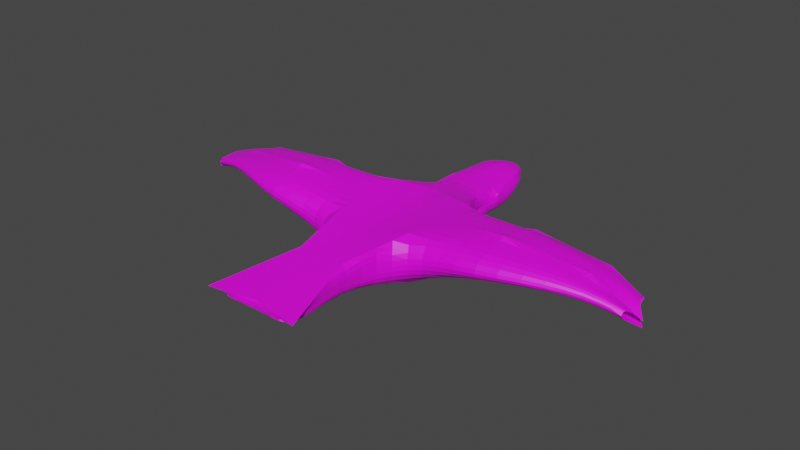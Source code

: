 # Source: Bird_Object.blend  (saved by Blender 2.81.16; exported with 4.5.12 LTS)
import bpy
from mathutils import Matrix  # noqa: F401  (used for matrix-valued properties, if any)

bpy.ops.wm.read_factory_settings(use_empty=True)
scene = bpy.context.scene
scene.name = 'Scene'

# ---- collections
col_collection = bpy.data.collections.new('Collection'); scene.collection.children.link(col_collection)

# ---- images (referenced by path relative to the original .blend; pixels are not part of the script)
import os
ASSET_DIR = os.environ.get("B2B_ASSET_DIR", "")  # directory of the original .blend (textures are referenced by path, not embedded)
HERE = os.path.dirname(os.path.abspath(__file__))  # packed textures are extracted next to this script under _unpacked/

def load_image(name, relpath, width, height, colorspace="sRGB"):
    """Load a texture the original file referenced (path relative to the .blend, or extracted next to this script)."""
    p = next((c for c in (os.path.join(HERE, relpath), os.path.join(ASSET_DIR, relpath)) if relpath and os.path.exists(c)), "")
    if p:
        img = bpy.data.images.load(p, check_existing=True)
        img.name = name
    else:  # same state as the original file: an image datablock whose file is absent (Cycles renders it pink)
        img = bpy.data.images.new(name, width, height)
        img.source = "FILE"
        img.filepath = "//" + (relpath or name)
    img.colorspace_settings.name = colorspace
    return img
img_material_001_base_color = load_image('Material.001 Base Color', 'Bird_Color.png', 1024, 1024, 'sRGB')

# ---- materials (node trees are filled in below, after node groups)
mat_material_001 = bpy.data.materials.new('Material.001')
mat_material_001.use_transparent_shadow = False

# ---- material node trees
mat_material_001.use_nodes = True; mat_material_001.node_tree.nodes.clear()
_N = mat_material_001.node_tree.nodes; _L = mat_material_001.node_tree.links
n0 = _N.new('ShaderNodeOutputMaterial'); n0.name = 'Material Output'; n0.location = (300, 300)
n1 = _N.new('ShaderNodeBsdfPrincipled'); n1.name = 'Principled BSDF'; n1.location = (10, 300)
n1.distribution = 'GGX'
n1.subsurface_method = 'BURLEY'
n1.inputs[3].default_value = 1.45
n1.inputs[27].default_value = (0.0, 0.0, 0.0, 1.0)
n1.inputs[28].default_value = 1.0
n2 = _N.new('ShaderNodeTexImage'); n2.name = 'Image Texture'; n2.location = (-280, 280)
n2.image = img_material_001_base_color
_L.new(n1.outputs[0], n0.inputs[0])
_L.new(n2.outputs[0], n1.inputs[0])
n0.is_active_output = True

# ---- world
world_world = bpy.data.worlds.new('World'); scene.world = world_world
world_world.use_nodes = True; world_world.node_tree.nodes.clear()
_N = world_world.node_tree.nodes; _L = world_world.node_tree.links
n0 = _N.new('ShaderNodeOutputWorld'); n0.name = 'World Output'; n0.location = (300, 300)
n1 = _N.new('ShaderNodeBackground'); n1.name = 'Background'; n1.location = (10, 300)
n1.inputs[0].default_value = (0.05088, 0.05088, 0.05088, 1.0)
_L.new(n1.outputs[0], n0.inputs[0])
n0.is_active_output = True
world_world.color = (0.05088, 0.05088, 0.05088)
world_world.use_sun_shadow = False
world_world.sun_shadow_jitter_overblur = 0.0

# ---- meshes
me_cube_005 = bpy.data.meshes.new('Cube.005')
me_cube_005.from_pydata([(-0.9959, -1.0, -0.9695), (-0.9959, -1.0, 0.2799), (-0.9959, 1.0, -0.9695), (-0.9959, 1.0, 0.2799), (-0.9959, 0.0, -0.9695), (-0.9959, -1.0, -0.4154), (-0.9959, 0.0, 0.2799), (-0.9959, 1.0, -0.4154), (-2.988, -1.046, -0.1355), (-2.988, -1.046, 0.5755), (-2.988, 0.5783, -0.1355), (-2.988, 0.5783, 0.5755), (-2.988, -0.2339, -0.1355), (-2.988, -1.784, 0.22), (-2.988, -0.2339, 0.5755), (-2.988, 1.031, 0.22), (-4.981, -0.3593, -0.1376), (-4.981, -0.3593, 0.2497), (-4.981, 0.5218, -0.1376), (-4.981, 0.5218, 0.2497), (-4.981, 0.08127, -0.1376), (-4.981, -0.5941, 0.05603), (-4.981, 0.08127, 0.2497), (-4.981, 0.9327, 0.05603), (-5.955, -0.2002, -0.368), (-5.955, -0.2002, -0.07336), (-5.955, 0.3457, -0.368), (-5.955, 0.3457, -0.07336), (-6.309, -0.03797, -0.4921), (-5.955, -0.3184, -0.2207), (-6.309, -0.03797, -0.3388), (-5.955, 0.6276, -0.2207), (-6.309, -0.03727, -0.4154), (-0.6565, 2.033, -0.7485), (-0.6565, 2.033, -0.08232), (-0.6565, 2.033, -0.4154), (-0.597, 2.724, -0.7869), (-0.597, 2.724, -0.04389), (-0.7865, 2.724, -0.4154), (-0.7865, 2.724, -0.6012), (-0.5881, 3.507, -0.6551), (-0.7865, 2.724, -0.2297), (-0.5881, 3.507, -0.03978), (-0.7776, 3.507, -0.4154), (-0.004942, 4.386, -0.3802), (-0.004942, 4.386, -0.04533), (-0.4955, 4.177, -0.3802), (-0.4955, 4.177, -0.04533), (-0.4955, 4.177, -0.2128), (0.00545, 4.827, -0.4154), (-0.6031, -2.742, -0.6075), (-0.6031, -2.742, 0.1227), (-0.6031, -2.742, -0.2424), (-1.235, -4.895, -0.346), (-1.235, -4.895, -0.1388), (-1.235, -4.895, -0.2424), (0.9959, -1.0, -0.9695), (0.9959, -1.0, 0.2799), (0.9959, 1.0, -0.9695), (0.9959, 1.0, 0.2799), (0.9959, 0.0, -0.9695), (0.9959, -1.0, -0.4154), (0.9959, 0.0, 0.2799), (0.9959, 1.0, -0.4154), (0.0, 1.373, -0.9695), (0.0, 1.373, 0.1386), (0.0, -1.963, -0.9695), (0.0, -1.963, 0.1386), (0.0, 0.0, 0.1386), (0.0, 0.0, -0.9695), (2.988, -1.046, -0.1355), (2.988, -1.046, 0.5755), (2.988, 0.5783, -0.1355), (2.988, 0.5783, 0.5755), (2.988, -0.2339, -0.1355), (2.988, -1.784, 0.22), (2.988, -0.2339, 0.5755), (2.988, 1.031, 0.22), (4.981, -0.3593, -0.1376), (4.981, -0.3593, 0.2497), (4.981, 0.5218, -0.1376), (4.981, 0.5218, 0.2497), (4.981, 0.08127, -0.1376), (4.981, -0.5941, 0.05603), (4.981, 0.08127, 0.2497), (4.981, 0.9327, 0.05603), (5.955, -0.2002, -0.368), (5.955, -0.2002, -0.07336), (5.955, 0.3457, -0.368), (5.955, 0.3457, -0.07336), (6.309, -0.03797, -0.4921), (5.955, -0.3184, -0.2207), (6.309, -0.03797, -0.3388), (5.955, 0.6276, -0.2207), (6.309, -0.03727, -0.4154), (0.6565, 2.033, -0.7485), (0.6565, 2.033, -0.08232), (0.6565, 2.033, -0.4154), (0.0, 2.45, -0.7485), (0.0, 2.45, -0.08232), (0.597, 2.724, -0.7869), (0.597, 2.724, -0.04389), (0.7865, 2.724, -0.4154), (0.0, 3.397, -0.7869), (0.0, 3.397, 0.09203), (0.7865, 2.724, -0.6012), (0.5881, 3.507, -0.6551), (0.7865, 2.724, -0.2297), (0.5881, 3.507, -0.03978), (0.7776, 3.507, -0.4154), (0.004942, 4.386, -0.3802), (0.004942, 4.386, -0.04533), (0.4955, 4.177, -0.3802), (0.4955, 4.177, -0.04533), (0.4955, 4.177, -0.2128), (-0.00545, 4.827, -0.4154), (0.6031, -2.742, -0.6075), (0.6031, -2.742, 0.1227), (0.6031, -2.742, -0.2424), (0.0, -3.013, -0.6075), (0.0, -3.013, 0.1227), (1.235, -4.895, -0.346), (1.235, -4.895, -0.1388), (1.235, -4.895, -0.2424), (0.0, -4.704, -0.3911), (0.0, -4.704, -0.09374), (0.0, -4.704, -0.2424)], [(32, 31), (29, 32), (32, 28), (30, 32), (94, 93), (91, 94), (94, 90), (92, 94)], [(68, 6, 1, 67), (65, 3, 6, 68), (4, 69, 66, 0), (2, 64, 69, 4), (3, 7, 15, 11), (4, 2, 10, 12), (2, 7, 15, 10), (0, 4, 12, 8), (5, 0, 8, 13), (1, 5, 13, 9), (6, 1, 9, 14), (6, 3, 11, 14), (13, 8, 16, 21), (14, 11, 19, 22), (14, 9, 17, 22), (10, 15, 23, 18), (8, 12, 20, 16), (11, 15, 23, 19), (12, 10, 18, 20), (9, 13, 21, 17), (17, 21, 29, 25), (21, 16, 24, 29), (22, 19, 27, 30), (22, 17, 25, 30), (18, 23, 31, 26), (16, 20, 28, 24), (19, 23, 31, 27), (20, 18, 26, 28), (7, 2, 33, 35), (65, 3, 34, 99), (2, 64, 98, 33), (7, 3, 34, 35), (35, 34, 37, 41, 38), (35, 33, 36, 39, 38), (99, 34, 37, 42, 104), (33, 98, 103, 40, 36), (40, 103, 44, 46), (104, 42, 47, 45), (46, 44, 49), (45, 47, 49), (0, 5, 52, 50), (67, 1, 51, 120), (5, 1, 51, 52), (66, 0, 50, 119), (119, 50, 53, 124), (120, 51, 54, 125), (50, 52, 55, 53), (52, 51, 54, 55), (38, 43, 41), (41, 43, 42), (37, 41, 42), (48, 49, 47), (42, 43, 48), (47, 42, 48), (39, 36, 40), (40, 43, 39), (46, 43, 40), (43, 38, 39), (46, 49, 48), (48, 43, 46), (53, 126, 124), (55, 126, 53), (54, 126, 55), (54, 125, 126), (68, 67, 57, 62), (65, 68, 62, 59), (60, 56, 66, 69), (58, 60, 69, 64), (59, 73, 77, 63), (60, 74, 72, 58), (58, 72, 77, 63), (56, 70, 74, 60), (61, 75, 70, 56), (57, 71, 75, 61), (62, 76, 71, 57), (62, 76, 73, 59), (75, 83, 78, 70), (76, 84, 81, 73), (76, 84, 79, 71), (72, 80, 85, 77), (70, 78, 82, 74), (73, 81, 85, 77), (74, 82, 80, 72), (71, 79, 83, 75), (79, 87, 91, 83), (83, 91, 86, 78), (84, 92, 89, 81), (84, 92, 87, 79), (80, 88, 93, 85), (78, 86, 90, 82), (81, 89, 93, 85), (82, 90, 88, 80), (63, 97, 95, 58), (65, 99, 96, 59), (58, 95, 98, 64), (63, 97, 96, 59), (97, 102, 107, 101, 96), (97, 102, 105, 100, 95), (99, 104, 108, 101, 96), (95, 100, 106, 103, 98), (106, 112, 110, 103), (104, 111, 113, 108), (112, 115, 110), (111, 115, 113), (56, 116, 118, 61), (67, 120, 117, 57), (61, 118, 117, 57), (66, 119, 116, 56), (119, 124, 121, 116), (120, 125, 122, 117), (116, 121, 123, 118), (118, 123, 122, 117), (102, 107, 109), (107, 108, 109), (101, 108, 107), (114, 113, 115), (108, 114, 109), (113, 114, 108), (105, 106, 100), (106, 105, 109), (112, 106, 109), (109, 105, 102), (112, 114, 115), (114, 112, 109), (121, 124, 126), (123, 121, 126), (122, 123, 126), (122, 126, 125)])
_uv = me_cube_005.uv_layers.new(name='UVMap')
_uv.uv.foreach_set('vector', [0.75, 0.625, 0.875, 0.625, 0.875, 0.75, 0.75, 0.75, 0.75, 0.5, 0.875, 0.5, 0.875, 0.625, 0.75, 0.625, 0.125, 0.625, 0.25, 0.625, 0.25, 0.75, 0.125, 0.75, 0.125, 0.5, 0.25, 0.5, 0.25, 0.625, 0.125, 0.625, 0.625, 0.25, 0.5, 0.25, 0.5, 0.25, 0.625, 0.25, 0.125, 0.625, 0.125, 0.5, 0.125, 0.5, 0.125, 0.625, 0.375, 0.25, 0.5, 0.25, 0.5, 0.25, 0.375, 0.25, 0.125, 0.75, 0.125, 0.625, 0.125, 0.625, 0.125, 0.75, 0.5, 1.0, 0.375, 1.0, 0.375, 1.0, 0.5, 1.0, 0.625, 1.0, 0.5, 1.0, 0.5, 1.0, 0.625, 1.0, 0.875, 0.625, 0.875, 0.75, 0.875, 0.75, 0.875, 0.625, 0.625, 0.125, 0.625, 0.25, 0.625, 0.25, 0.625, 0.125, 0.5, 1.0, 0.375, 1.0, 0.375, 1.0, 0.5, 1.0, 0.625, 0.125, 0.625, 0.25, 0.625, 0.25, 0.625, 0.125, 0.875, 0.625, 0.875, 0.75, 0.875, 0.75, 0.875, 0.625, 0.375, 0.25, 0.5, 0.25, 0.5, 0.25, 0.375, 0.25, 0.125, 0.75, 0.125, 0.625, 0.125, 0.625, 0.125, 0.75, 0.625, 0.25, 0.5, 0.25, 0.5, 0.25, 0.625, 0.25, 0.125, 0.625, 0.125, 0.5, 0.125, 0.5, 0.125, 0.625, 0.625, 1.0, 0.5, 1.0, 0.5, 1.0, 0.625, 1.0, 0.625, 1.0, 0.5, 1.0, 0.5, 1.0, 0.625, 1.0, 0.5, 1.0, 0.375, 1.0, 0.375, 1.0, 0.5, 1.0, 0.625, 0.125, 0.625, 0.25, 0.625, 0.25, 0.625, 0.125, 0.875, 0.625, 0.875, 0.75, 0.875, 0.75, 0.875, 0.625, 0.375, 0.25, 0.5, 0.25, 0.5, 0.25, 0.375, 0.25, 0.125, 0.75, 0.125, 0.625, 0.125, 0.625, 0.125, 0.75, 0.625, 0.25, 0.5, 0.25, 0.5, 0.25, 0.625, 0.25, 0.125, 0.625, 0.125, 0.5, 0.125, 0.5, 0.125, 0.625, 0.5, 0.25, 0.375, 0.25, 0.375, 0.25, 0.5, 0.25, 0.75, 0.5, 0.875, 0.5, 0.875, 0.5, 0.75, 0.5, 0.125, 0.5, 0.25, 0.5, 0.25, 0.5, 0.125, 0.5, 0.5, 0.25, 0.625, 0.25, 0.625, 0.25, 0.5, 0.25, 0.5, 0.25, 0.625, 0.25, 0.625, 0.25, 0.5625, 0.25, 0.5, 0.25, 0.5, 0.25, 0.375, 0.25, 0.375, 0.25, 0.4375, 0.25, 0.5, 0.25, 0.75, 0.5, 0.875, 0.5, 0.875, 0.5, 0.8125, 0.5, 0.75, 0.5, 0.125, 0.5, 0.25, 0.5, 0.25, 0.5, 0.1875, 0.5, 0.125, 0.5, 0.1875, 0.5, 0.25, 0.5, 0.25, 0.5, 0.1875, 0.5, 0.75, 0.5, 0.8125, 0.5, 0.8125, 0.5, 0.75, 0.5, 0.1875, 0.5, 0.25, 0.5, 0.1875, 0.5, 0.75, 0.5, 0.8125, 0.5, 0.75, 0.5, 0.375, 1.0, 0.5, 1.0, 0.5, 1.0, 0.375, 1.0, 0.625, 0.875, 0.625, 1.0, 0.625, 1.0, 0.625, 0.875, 0.5, 1.0, 0.625, 1.0, 0.625, 1.0, 0.5, 1.0, 0.25, 0.75, 0.125, 0.75, 0.125, 0.75, 0.25, 0.75, 0.25, 0.75, 0.125, 0.75, 0.125, 0.75, 0.25, 0.75, 0.625, 0.875, 0.625, 1.0, 0.625, 1.0, 0.625, 0.875, 0.375, 1.0, 0.5, 1.0, 0.5, 1.0, 0.375, 1.0, 0.5, 1.0, 0.625, 1.0, 0.625, 1.0, 0.5, 1.0, 0.0, 0.0, 0.0, 0.0, 0.0, 0.0, 0.0, 0.0, 0.0, 0.0, 0.0, 0.0, 0.0, 0.0, 0.0, 0.0, 0.0, 0.0, 0.0, 0.0, 0.0, 0.0, 0.0, 0.0, 0.0, 0.0, 0.0, 0.0, 0.0, 0.0, 0.0, 0.0, 0.0, 0.0, 0.0, 0.0, 0.0, 0.0, 0.0, 0.0, 0.0, 0.0, 0.0, 0.0, 0.0, 0.0, 0.0, 0.0, 0.0, 0.0, 0.0, 0.0, 0.0, 0.0, 0.0, 0.0, 0.0, 0.0, 0.0, 0.0, 0.0, 0.0, 0.0, 0.0, 0.0, 0.0, 0.0, 0.0, 0.0, 0.0, 0.0, 0.0, 0.0, 0.0, 0.0, 0.0, 0.0, 0.0, 0.0, 0.0, 0.0, 0.0, 0.0, 0.0, 0.0, 0.0, 0.0, 0.0, 0.0, 0.0, 0.0, 0.0, 0.0, 0.0, 0.0, 0.0, 0.75, 0.625, 0.75, 0.75, 0.875, 0.75, 0.875, 0.625, 0.75, 0.5, 0.75, 0.625, 0.875, 0.625, 0.875, 0.5, 0.125, 0.625, 0.125, 0.75, 0.25, 0.75, 0.25, 0.625, 0.125, 0.5, 0.125, 0.625, 0.25, 0.625, 0.25, 0.5, 0.625, 0.25, 0.625, 0.25, 0.5, 0.25, 0.5, 0.25, 0.125, 0.625, 0.125, 0.625, 0.125, 0.5, 0.125, 0.5, 0.375, 0.25, 0.375, 0.25, 0.5, 0.25, 0.5, 0.25, 0.125, 0.75, 0.125, 0.75, 0.125, 0.625, 0.125, 0.625, 0.5, 1.0, 0.5, 1.0, 0.375, 1.0, 0.375, 1.0, 0.625, 1.0, 0.625, 1.0, 0.5, 1.0, 0.5, 1.0, 0.875, 0.625, 0.875, 0.625, 0.875, 0.75, 0.875, 0.75, 0.625, 0.125, 0.625, 0.125, 0.625, 0.25, 0.625, 0.25, 0.5, 1.0, 0.5, 1.0, 0.375, 1.0, 0.375, 1.0, 0.625, 0.125, 0.625, 0.125, 0.625, 0.25, 0.625, 0.25, 0.875, 0.625, 0.875, 0.625, 0.875, 0.75, 0.875, 0.75, 0.375, 0.25, 0.375, 0.25, 0.5, 0.25, 0.5, 0.25, 0.125, 0.75, 0.125, 0.75, 0.125, 0.625, 0.125, 0.625, 0.625, 0.25, 0.625, 0.25, 0.5, 0.25, 0.5, 0.25, 0.125, 0.625, 0.125, 0.625, 0.125, 0.5, 0.125, 0.5, 0.625, 1.0, 0.625, 1.0, 0.5, 1.0, 0.5, 1.0, 0.625, 1.0, 0.625, 1.0, 0.5, 1.0, 0.5, 1.0, 0.5, 1.0, 0.5, 1.0, 0.375, 1.0, 0.375, 1.0, 0.625, 0.125, 0.625, 0.125, 0.625, 0.25, 0.625, 0.25, 0.875, 0.625, 0.875, 0.625, 0.875, 0.75, 0.875, 0.75, 0.375, 0.25, 0.375, 0.25, 0.5, 0.25, 0.5, 0.25, 0.125, 0.75, 0.125, 0.75, 0.125, 0.625, 0.125, 0.625, 0.625, 0.25, 0.625, 0.25, 0.5, 0.25, 0.5, 0.25, 0.125, 0.625, 0.125, 0.625, 0.125, 0.5, 0.125, 0.5, 0.5, 0.25, 0.5, 0.25, 0.375, 0.25, 0.375, 0.25, 0.75, 0.5, 0.75, 0.5, 0.875, 0.5, 0.875, 0.5, 0.125, 0.5, 0.125, 0.5, 0.25, 0.5, 0.25, 0.5, 0.5, 0.25, 0.5, 0.25, 0.625, 0.25, 0.625, 0.25, 0.5, 0.25, 0.5, 0.25, 0.5625, 0.25, 0.625, 0.25, 0.625, 0.25, 0.5, 0.25, 0.5, 0.25, 0.4375, 0.25, 0.375, 0.25, 0.375, 0.25, 0.75, 0.5, 0.75, 0.5, 0.8125, 0.5, 0.875, 0.5, 0.875, 0.5, 0.125, 0.5, 0.125, 0.5, 0.1875, 0.5, 0.25, 0.5, 0.25, 0.5, 0.1875, 0.5, 0.1875, 0.5, 0.25, 0.5, 0.25, 0.5, 0.75, 0.5, 0.75, 0.5, 0.8125, 0.5, 0.8125, 0.5, 0.1875, 0.5, 0.1875, 0.5, 0.25, 0.5, 0.75, 0.5, 0.75, 0.5, 0.8125, 0.5, 0.375, 1.0, 0.375, 1.0, 0.5, 1.0, 0.5, 1.0, 0.625, 0.875, 0.625, 0.875, 0.625, 1.0, 0.625, 1.0, 0.5, 1.0, 0.5, 1.0, 0.625, 1.0, 0.625, 1.0, 0.25, 0.75, 0.25, 0.75, 0.125, 0.75, 0.125, 0.75, 0.25, 0.75, 0.25, 0.75, 0.125, 0.75, 0.125, 0.75, 0.625, 0.875, 0.625, 0.875, 0.625, 1.0, 0.625, 1.0, 0.375, 1.0, 0.375, 1.0, 0.5, 1.0, 0.5, 1.0, 0.5, 1.0, 0.5, 1.0, 0.625, 1.0, 0.625, 1.0, 0.0, 0.0, 0.0, 0.0, 0.0, 0.0, 0.0, 0.0, 0.0, 0.0, 0.0, 0.0, 0.0, 0.0, 0.0, 0.0, 0.0, 0.0, 0.0, 0.0, 0.0, 0.0, 0.0, 0.0, 0.0, 0.0, 0.0, 0.0, 0.0, 0.0, 0.0, 0.0, 0.0, 0.0, 0.0, 0.0, 0.0, 0.0, 0.0, 0.0, 0.0, 0.0, 0.0, 0.0, 0.0, 0.0, 0.0, 0.0, 0.0, 0.0, 0.0, 0.0, 0.0, 0.0, 0.0, 0.0, 0.0, 0.0, 0.0, 0.0, 0.0, 0.0, 0.0, 0.0, 0.0, 0.0, 0.0, 0.0, 0.0, 0.0, 0.0, 0.0, 0.0, 0.0, 0.0, 0.0, 0.0, 0.0, 0.0, 0.0, 0.0, 0.0, 0.0, 0.0, 0.0, 0.0, 0.0, 0.0, 0.0, 0.0, 0.0, 0.0, 0.0, 0.0, 0.0, 0.0])
me_cube_005.materials.append(mat_material_001)
me_cube_005.use_remesh_fix_poles = True
me_cube_005.use_remesh_preserve_attributes = False
me_cube_005.use_mirror_vertex_groups = False
me_cube_005.update()
arm_armature_001 = bpy.data.armatures.new('Armature.001')  # bones are not reproduced

# ---- objects
ob_cube = bpy.data.objects.new('Cube', me_cube_005)
ob_armature = bpy.data.objects.new('Armature', arm_armature_001)

# ---- transforms, parenting, visibility, modifiers, constraints
ob_cube.parent = ob_armature
ob_cube.matrix_parent_inverse = Matrix(((0.3598, -0.0, -0.0, -1.498), (-0.0, 0.001189, -0.5077, 0.6368), (-0.0, 0.3018, 0.0007067, 0.4617), (-0.0, 0.0, -0.0, 1.0)))
ob_cube.location = (4.165, 0.345, 1.504)
ob_cube.lineart.crease_threshold = 0.0
_vg = ob_cube.vertex_groups.new(name='Main')
_vg.add([0, 1, 2, 3, 4, 5, 6, 7, 56, 57, 58, 59, 60, 61, 62, 63, 64, 65, 66, 67, 68, 69], 1.0, 'REPLACE')
_vg = ob_cube.vertex_groups.new(name='neck1')
_vg.add([33, 34, 35, 64, 65, 95, 96, 97, 98, 99], 1.0, 'REPLACE')
_vg = ob_cube.vertex_groups.new(name='neck2')
_vg.add([33, 34, 35, 36, 37, 38, 39, 40, 41, 42, 43, 95, 96, 97, 98, 99, 100, 101, 102, 103, 104, 105, 106, 107, 108, 109], 1.0, 'REPLACE')
_vg = ob_cube.vertex_groups.new(name='head')
_vg.add([40, 42, 43, 44, 45, 46, 47, 48, 49, 103, 104, 106, 108, 109, 110, 111, 112, 113, 114, 115], 1.0, 'REPLACE')
_vg = ob_cube.vertex_groups.new(name='r_wing1')
for _i, _w in zip([65, 78, 79, 80, 81, 82, 83, 84, 85, 86, 87, 88, 89, 90, 91, 92, 93, 94], [0.2478, 1.0, 1.0, 1.0, 1.0, 1.0, 1.0, 1.0, 1.0, 1.0, 1.0, 1.0, 1.0, 1.0, 1.0, 1.0, 1.0, 1.0]): _vg.add([_i], _w, 'REPLACE')
_vg = ob_cube.vertex_groups.new(name='r_wing2')
_vg.add([56, 57, 58, 59, 60, 61, 62, 63, 70, 71, 72, 73, 74, 75, 76, 77], 1.0, 'REPLACE')
_vg = ob_cube.vertex_groups.new(name='r_wing3')
_vg.add([70, 71, 72, 73, 74, 75, 76, 77, 78, 79, 80, 81, 82, 83, 84, 85], 1.0, 'REPLACE')
_vg = ob_cube.vertex_groups.new(name='r_wing4')
_vg.add([78, 79, 80, 81, 82, 83, 84, 85, 86, 87, 88, 89, 90, 91, 92, 93, 94], 1.0, 'REPLACE')
_vg = ob_cube.vertex_groups.new(name='L_wing1')
for _i, _w in zip([65], [0.3603]): _vg.add([_i], _w, 'REPLACE')
_vg = ob_cube.vertex_groups.new(name='L_wing2')
for _i, _w in zip([0, 1, 2, 3, 4, 5, 6, 7, 8, 9, 10, 11, 12, 13, 14, 15, 60, 62, 72, 73, 74, 76], [1.0, 1.0, 1.0, 1.0, 1.0, 1.0, 1.0, 1.0, 1.0, 1.0, 1.0, 1.0, 1.0, 1.0, 1.0, 1.0, 0.2867, 0.6937, 0.1492, 0.4836, 0.7097, 0.9811]): _vg.add([_i], _w, 'REPLACE')
_vg = ob_cube.vertex_groups.new(name='L_wing3')
for _i, _w in zip([8, 9, 10, 11, 12, 13, 14, 15, 16, 17, 18, 19, 20, 21, 22, 23, 73, 74, 76, 78, 79, 80, 81, 82, 84], [1.0, 1.0, 1.0, 1.0, 1.0, 1.0, 1.0, 1.0, 1.0, 1.0, 1.0, 1.0, 1.0, 1.0, 1.0, 1.0, 0.2705, 0.5423, 0.9733, 0.4789, 0.4846, 0.749, 0.7451, 0.996, 0.9999]): _vg.add([_i], _w, 'REPLACE')
_vg = ob_cube.vertex_groups.new(name='L-wing4')
for _i, _w in zip([16, 17, 18, 19, 20, 21, 22, 23, 24, 25, 26, 27, 28, 29, 30, 31, 32, 78, 79, 80, 81, 82, 84, 86, 87, 88, 89, 90, 91, 92, 93, 94], [1.0, 1.0, 1.0, 1.0, 1.0, 1.0, 1.0, 1.0, 1.0, 1.0, 1.0, 1.0, 1.0, 1.0, 1.0, 1.0, 1.0, 0.04402, 0.01569, 0.5517, 0.5258, 0.9922, 0.9977, 0.9428, 0.8831, 0.7211, 0.6622, 1.0, 0.8108, 1.0, 0.05866, 0.9999]): _vg.add([_i], _w, 'REPLACE')
_vg = ob_cube.vertex_groups.new(name='Tail1')
_vg.add([0, 1, 5, 50, 51, 52, 56, 57, 61, 66, 67, 116, 117, 118, 119, 120], 1.0, 'REPLACE')
_vg = ob_cube.vertex_groups.new(name='Tail2')
_vg.add([50, 51, 52, 53, 54, 55, 116, 117, 118, 119, 120, 121, 122, 123, 124, 125, 126], 1.0, 'REPLACE')
_m = ob_cube.modifiers.new('Subdivision', 'SUBSURF')
_m.uv_smooth = 'PRESERVE_CORNERS'
_m.show_only_control_edges = False
_m = ob_cube.modifiers.new('Armature', 'ARMATURE')
_m.object = ob_armature
ob_armature.location = (4.165, -1.533, 1.251)
ob_armature.rotation_euler = (-1.568, -0.0, 0.0)
ob_armature.scale = (2.779, 1.97, 3.313)
ob_armature.lineart.crease_threshold = 0.0

# ---- collection membership
col_collection.objects.link(ob_cube)
col_collection.objects.link(ob_armature)

# ---- scene / render settings (as saved in the file)
scene.frame_start = 1; scene.frame_end = 250; scene.frame_set(0)
scene.render.engine = 'BLENDER_EEVEE_NEXT'
scene.cycles.use_denoising = False
scene.cycles.samples = 128
scene.cycles.sampling_pattern = 'TABULATED_SOBOL'
scene.cycles.use_adaptive_sampling = False
scene.cycles.use_light_tree = False
scene.view_settings.view_transform = 'Filmic'
bpy.context.view_layer.update()

# ---- added for rendering (the .blend has no active camera and no usable light): camera, sun
cam_auto = bpy.data.cameras.new('AutoCamera')
cam_auto.lens = 50.0
cam_auto.sensor_width = 36.0
cam_auto.clip_end = 1000.0
ob_auto_camera = bpy.data.objects.new('AutoCamera', cam_auto)
scene.collection.objects.link(ob_auto_camera)
ob_auto_camera.location = (18.8889, -17.4315, 13.0865)
ob_auto_camera.rotation_euler = (1.09748, -7.21219e-08, 0.694738)
scene.camera = ob_auto_camera
light_auto_sun = bpy.data.lights.new('AutoSun', 'SUN')
light_auto_sun.energy = 3.0
light_auto_sun.angle = 0.0523599
ob_auto_sun = bpy.data.objects.new('AutoSun', light_auto_sun)
scene.collection.objects.link(ob_auto_sun)
ob_auto_sun.rotation_euler = (0.872665, 0.174533, 0.523599)
bpy.context.view_layer.update()
